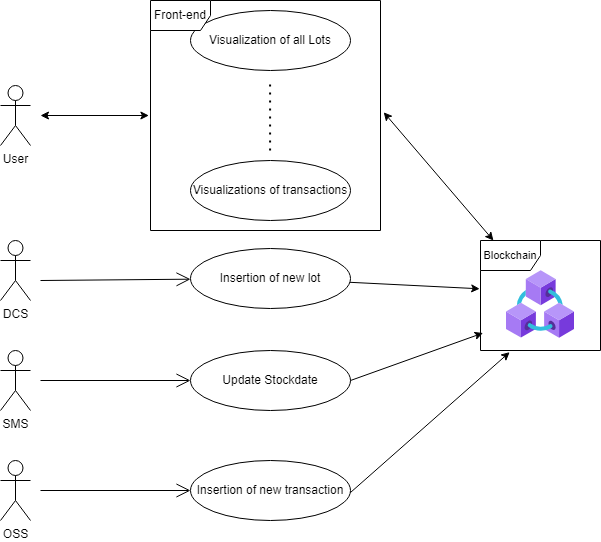

The diagram above was exported from draw.io. Its source (the exported page's mxGraphModel, read from the mxfile embedded in the PNG):
<mxGraphModel dx="1970" dy="1542" grid="1" gridSize="10" guides="1" tooltips="1" connect="1" arrows="1" fold="1" page="1" pageScale="1" pageWidth="850" pageHeight="1100" background="none" math="0" shadow="0">
  <root>
    <mxCell id="0" />
    <mxCell id="1" parent="0" />
    <mxCell id="JDIm2kLl7-jyw4BIp_x8-1" value="User" style="shape=umlActor;verticalLabelPosition=bottom;verticalAlign=top;html=1;" parent="1" vertex="1">
      <mxGeometry x="-200" y="45" width="30" height="60" as="geometry" />
    </mxCell>
    <mxCell id="JDIm2kLl7-jyw4BIp_x8-2" value="SMS" style="shape=umlActor;verticalLabelPosition=bottom;verticalAlign=top;html=1;" parent="1" vertex="1">
      <mxGeometry x="-200" y="310" width="30" height="60" as="geometry" />
    </mxCell>
    <mxCell id="JDIm2kLl7-jyw4BIp_x8-3" value="DCS" style="shape=umlActor;verticalLabelPosition=bottom;verticalAlign=top;html=1;" parent="1" vertex="1">
      <mxGeometry x="-200" y="200" width="30" height="60" as="geometry" />
    </mxCell>
    <mxCell id="JDIm2kLl7-jyw4BIp_x8-4" value="OSS" style="shape=umlActor;verticalLabelPosition=bottom;verticalAlign=top;html=1;" parent="1" vertex="1">
      <mxGeometry x="-200" y="420" width="30" height="60" as="geometry" />
    </mxCell>
    <mxCell id="JDIm2kLl7-jyw4BIp_x8-8" value="Visualization of all Lots" style="ellipse;whiteSpace=wrap;html=1;" parent="1" vertex="1">
      <mxGeometry x="-10" y="-30" width="160" height="60" as="geometry" />
    </mxCell>
    <mxCell id="JDIm2kLl7-jyw4BIp_x8-15" value="&lt;font style=&quot;font-size: 11px;&quot;&gt;Blockchain&lt;/font&gt;" style="shape=umlFrame;whiteSpace=wrap;html=1;pointerEvents=0;" parent="1" vertex="1">
      <mxGeometry x="280" y="200" width="120" height="110" as="geometry" />
    </mxCell>
    <mxCell id="rDctwgTsh1vwfoSdSY6Q-1" value="Visualizations of transactions" style="ellipse;whiteSpace=wrap;html=1;" parent="1" vertex="1">
      <mxGeometry x="-10" y="120" width="160" height="60" as="geometry" />
    </mxCell>
    <mxCell id="rDctwgTsh1vwfoSdSY6Q-2" value="Update Stockdate" style="ellipse;whiteSpace=wrap;html=1;" parent="1" vertex="1">
      <mxGeometry x="-10" y="310" width="160" height="60" as="geometry" />
    </mxCell>
    <mxCell id="rDctwgTsh1vwfoSdSY6Q-3" value="Insertion of new lot" style="ellipse;whiteSpace=wrap;html=1;" parent="1" vertex="1">
      <mxGeometry x="-10" y="208" width="160" height="60" as="geometry" />
    </mxCell>
    <mxCell id="rDctwgTsh1vwfoSdSY6Q-4" value="&lt;div&gt;Insertion of new transaction&lt;/div&gt;" style="ellipse;whiteSpace=wrap;html=1;" parent="1" vertex="1">
      <mxGeometry x="-10" y="420" width="160" height="60" as="geometry" />
    </mxCell>
    <mxCell id="rDctwgTsh1vwfoSdSY6Q-5" value="" style="endArrow=open;endFill=1;endSize=12;html=1;rounded=0;" parent="1" target="rDctwgTsh1vwfoSdSY6Q-2" edge="1">
      <mxGeometry width="160" relative="1" as="geometry">
        <mxPoint x="-160" y="340" as="sourcePoint" />
        <mxPoint x="0.4564213701642075" y="346.79997097466173" as="targetPoint" />
      </mxGeometry>
    </mxCell>
    <mxCell id="rDctwgTsh1vwfoSdSY6Q-6" value="" style="endArrow=open;endFill=1;endSize=12;html=1;rounded=0;" parent="1" target="rDctwgTsh1vwfoSdSY6Q-3" edge="1">
      <mxGeometry width="160" relative="1" as="geometry">
        <mxPoint x="-160" y="240" as="sourcePoint" />
        <mxPoint y="240" as="targetPoint" />
      </mxGeometry>
    </mxCell>
    <mxCell id="rDctwgTsh1vwfoSdSY6Q-7" value="" style="endArrow=open;endFill=1;endSize=12;html=1;rounded=0;" parent="1" target="rDctwgTsh1vwfoSdSY6Q-4" edge="1">
      <mxGeometry width="160" relative="1" as="geometry">
        <mxPoint x="-160" y="450" as="sourcePoint" />
        <mxPoint x="410" y="340" as="targetPoint" />
      </mxGeometry>
    </mxCell>
    <mxCell id="z5tldKqZFBbhWe2KVwE3-1" value="" style="image;aspect=fixed;html=1;points=[];align=center;fontSize=12;image=img/lib/azure2/blockchain/Azure_Blockchain_Service.svg;" parent="1" vertex="1">
      <mxGeometry x="306" y="230" width="68" height="68" as="geometry" />
    </mxCell>
    <mxCell id="z5tldKqZFBbhWe2KVwE3-4" value="Front-end" style="shape=umlFrame;whiteSpace=wrap;html=1;pointerEvents=0;" parent="1" vertex="1">
      <mxGeometry x="-50" y="-40" width="230" height="230" as="geometry" />
    </mxCell>
    <mxCell id="z5tldKqZFBbhWe2KVwE3-5" value="" style="endArrow=none;dashed=1;html=1;dashPattern=1 3;strokeWidth=2;rounded=0;exitX=0.5;exitY=0;exitDx=0;exitDy=0;" parent="1" edge="1">
      <mxGeometry width="50" height="50" relative="1" as="geometry">
        <mxPoint x="69.58" y="110" as="sourcePoint" />
        <mxPoint x="69.58" y="40" as="targetPoint" />
      </mxGeometry>
    </mxCell>
    <mxCell id="z5tldKqZFBbhWe2KVwE3-6" value="" style="endArrow=classic;startArrow=classic;html=1;rounded=0;entryX=-0.007;entryY=0.5;entryDx=0;entryDy=0;entryPerimeter=0;" parent="1" target="z5tldKqZFBbhWe2KVwE3-4" edge="1">
      <mxGeometry width="50" height="50" relative="1" as="geometry">
        <mxPoint x="-160" y="75" as="sourcePoint" />
        <mxPoint x="-80" y="74.58" as="targetPoint" />
      </mxGeometry>
    </mxCell>
    <mxCell id="z5tldKqZFBbhWe2KVwE3-10" value="" style="endArrow=classic;startArrow=classic;html=1;rounded=0;entryX=1.014;entryY=0.486;entryDx=0;entryDy=0;entryPerimeter=0;" parent="1" source="JDIm2kLl7-jyw4BIp_x8-15" target="z5tldKqZFBbhWe2KVwE3-4" edge="1">
      <mxGeometry width="50" height="50" relative="1" as="geometry">
        <mxPoint x="250" y="190" as="sourcePoint" />
        <mxPoint x="110" y="240" as="targetPoint" />
      </mxGeometry>
    </mxCell>
    <mxCell id="z5tldKqZFBbhWe2KVwE3-11" value="" style="endArrow=classic;html=1;rounded=0;entryX=-0.007;entryY=0.439;entryDx=0;entryDy=0;entryPerimeter=0;" parent="1" source="rDctwgTsh1vwfoSdSY6Q-3" target="JDIm2kLl7-jyw4BIp_x8-15" edge="1">
      <mxGeometry width="50" height="50" relative="1" as="geometry">
        <mxPoint x="60" y="290" as="sourcePoint" />
        <mxPoint x="110" y="240" as="targetPoint" />
      </mxGeometry>
    </mxCell>
    <mxCell id="z5tldKqZFBbhWe2KVwE3-12" value="" style="endArrow=classic;html=1;rounded=0;entryX=0.021;entryY=0.841;entryDx=0;entryDy=0;entryPerimeter=0;" parent="1" target="JDIm2kLl7-jyw4BIp_x8-15" edge="1">
      <mxGeometry width="50" height="50" relative="1" as="geometry">
        <mxPoint x="150" y="340" as="sourcePoint" />
        <mxPoint x="200" y="290" as="targetPoint" />
      </mxGeometry>
    </mxCell>
    <mxCell id="z5tldKqZFBbhWe2KVwE3-13" value="" style="endArrow=classic;html=1;rounded=0;entryX=0.243;entryY=1.015;entryDx=0;entryDy=0;entryPerimeter=0;" parent="1" target="JDIm2kLl7-jyw4BIp_x8-15" edge="1">
      <mxGeometry width="50" height="50" relative="1" as="geometry">
        <mxPoint x="150" y="452" as="sourcePoint" />
        <mxPoint x="257" y="390" as="targetPoint" />
      </mxGeometry>
    </mxCell>
  </root>
</mxGraphModel>